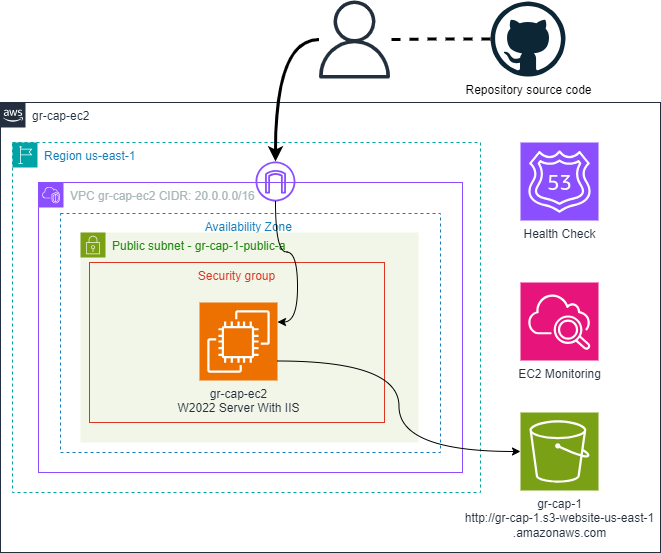

The diagram above was exported from draw.io. Its source (the exported page's mxGraphModel, read from the mxfile embedded in the PNG):
<mxGraphModel dx="745" dy="1787" grid="1" gridSize="10" guides="1" tooltips="1" connect="1" arrows="1" fold="1" page="1" pageScale="1" pageWidth="827" pageHeight="1169" math="0" shadow="0">
  <root>
    <mxCell id="0" />
    <mxCell id="1" parent="0" />
    <mxCell id="u1xAUQRCHLYs3MyB0uTR-7" value="" style="edgeStyle=orthogonalEdgeStyle;rounded=0;orthogonalLoop=1;jettySize=auto;html=1;endArrow=none;endFill=0;strokeWidth=3;dashed=1;" edge="1" parent="1" source="sg7Wn6IfZCnJ4AFyhvGN-2" target="sg7Wn6IfZCnJ4AFyhvGN-14">
      <mxGeometry relative="1" as="geometry" />
    </mxCell>
    <mxCell id="sg7Wn6IfZCnJ4AFyhvGN-2" value="Repository source code" style="dashed=0;outlineConnect=0;html=1;align=center;labelPosition=center;verticalLabelPosition=bottom;verticalAlign=top;shape=mxgraph.weblogos.github;strokeWidth=2;" parent="1" vertex="1">
      <mxGeometry x="550" y="-1121" width="75" height="75" as="geometry" />
    </mxCell>
    <mxCell id="sg7Wn6IfZCnJ4AFyhvGN-4" value="gr-cap-ec2" style="points=[[0,0],[0.25,0],[0.5,0],[0.75,0],[1,0],[1,0.25],[1,0.5],[1,0.75],[1,1],[0.75,1],[0.5,1],[0.25,1],[0,1],[0,0.75],[0,0.5],[0,0.25]];outlineConnect=0;gradientColor=none;html=1;whiteSpace=wrap;fontSize=12;fontStyle=0;container=1;pointerEvents=0;collapsible=0;recursiveResize=0;shape=mxgraph.aws4.group;grIcon=mxgraph.aws4.group_aws_cloud_alt;strokeColor=#232F3E;fillColor=none;verticalAlign=top;align=left;spacingLeft=30;fontColor=#232F3E;dashed=0;" parent="1" vertex="1">
      <mxGeometry x="60" y="-1020" width="660" height="450" as="geometry" />
    </mxCell>
    <mxCell id="sg7Wn6IfZCnJ4AFyhvGN-5" value="Region&amp;nbsp;us-east-1" style="points=[[0,0],[0.25,0],[0.5,0],[0.75,0],[1,0],[1,0.25],[1,0.5],[1,0.75],[1,1],[0.75,1],[0.5,1],[0.25,1],[0,1],[0,0.75],[0,0.5],[0,0.25]];outlineConnect=0;gradientColor=none;html=1;whiteSpace=wrap;fontSize=12;fontStyle=0;container=1;pointerEvents=0;collapsible=0;recursiveResize=0;shape=mxgraph.aws4.group;grIcon=mxgraph.aws4.group_region;strokeColor=#00A4A6;fillColor=none;verticalAlign=top;align=left;spacingLeft=30;fontColor=#147EBA;dashed=1;" parent="sg7Wn6IfZCnJ4AFyhvGN-4" vertex="1">
      <mxGeometry x="12" y="40" width="468" height="350" as="geometry" />
    </mxCell>
    <mxCell id="sg7Wn6IfZCnJ4AFyhvGN-9" value="VPC&amp;nbsp;gr-cap-ec2 CIDR:&amp;nbsp;20.0.0.0/16" style="points=[[0,0],[0.25,0],[0.5,0],[0.75,0],[1,0],[1,0.25],[1,0.5],[1,0.75],[1,1],[0.75,1],[0.5,1],[0.25,1],[0,1],[0,0.75],[0,0.5],[0,0.25]];outlineConnect=0;gradientColor=none;html=1;whiteSpace=wrap;fontSize=12;fontStyle=0;container=1;pointerEvents=0;collapsible=0;recursiveResize=0;shape=mxgraph.aws4.group;grIcon=mxgraph.aws4.group_vpc2;strokeColor=#8C4FFF;fillColor=none;verticalAlign=top;align=left;spacingLeft=30;fontColor=#AAB7B8;dashed=0;" parent="sg7Wn6IfZCnJ4AFyhvGN-5" vertex="1">
      <mxGeometry x="26" y="40" width="424" height="290" as="geometry" />
    </mxCell>
    <mxCell id="u1xAUQRCHLYs3MyB0uTR-11" value="Availability Zone&amp;nbsp;" style="fillColor=none;strokeColor=#147EBA;dashed=1;verticalAlign=top;fontStyle=0;fontColor=#147EBA;whiteSpace=wrap;html=1;" vertex="1" parent="sg7Wn6IfZCnJ4AFyhvGN-9">
      <mxGeometry x="22" y="31" width="380" height="239" as="geometry" />
    </mxCell>
    <mxCell id="sg7Wn6IfZCnJ4AFyhvGN-11" value="Public subnet - gr-cap-1-public-a" style="points=[[0,0],[0.25,0],[0.5,0],[0.75,0],[1,0],[1,0.25],[1,0.5],[1,0.75],[1,1],[0.75,1],[0.5,1],[0.25,1],[0,1],[0,0.75],[0,0.5],[0,0.25]];outlineConnect=0;gradientColor=none;html=1;whiteSpace=wrap;fontSize=12;fontStyle=0;container=1;pointerEvents=0;collapsible=0;recursiveResize=0;shape=mxgraph.aws4.group;grIcon=mxgraph.aws4.group_security_group;grStroke=0;strokeColor=#7AA116;fillColor=#F2F6E8;verticalAlign=top;align=left;spacingLeft=30;fontColor=#248814;dashed=0;" parent="sg7Wn6IfZCnJ4AFyhvGN-9" vertex="1">
      <mxGeometry x="42" y="50" width="338" height="210" as="geometry" />
    </mxCell>
    <mxCell id="sg7Wn6IfZCnJ4AFyhvGN-13" value="Security group" style="fillColor=none;strokeColor=#DD3522;verticalAlign=top;fontStyle=0;fontColor=#DD3522;whiteSpace=wrap;html=1;" parent="sg7Wn6IfZCnJ4AFyhvGN-11" vertex="1">
      <mxGeometry x="9" y="30" width="295" height="160" as="geometry" />
    </mxCell>
    <mxCell id="sg7Wn6IfZCnJ4AFyhvGN-3" value="gr-cap-ec2&lt;br&gt;W2022 Server With IIS" style="sketch=0;points=[[0,0,0],[0.25,0,0],[0.5,0,0],[0.75,0,0],[1,0,0],[0,1,0],[0.25,1,0],[0.5,1,0],[0.75,1,0],[1,1,0],[0,0.25,0],[0,0.5,0],[0,0.75,0],[1,0.25,0],[1,0.5,0],[1,0.75,0]];outlineConnect=0;fontColor=#232F3E;fillColor=#ED7100;strokeColor=#ffffff;dashed=0;verticalLabelPosition=bottom;verticalAlign=top;align=center;html=1;fontSize=12;fontStyle=0;aspect=fixed;shape=mxgraph.aws4.resourceIcon;resIcon=mxgraph.aws4.ec2;" parent="sg7Wn6IfZCnJ4AFyhvGN-11" vertex="1">
      <mxGeometry x="119" y="70" width="78" height="78" as="geometry" />
    </mxCell>
    <mxCell id="sg7Wn6IfZCnJ4AFyhvGN-17" value="" style="sketch=0;outlineConnect=0;fontColor=#232F3E;gradientColor=none;fillColor=#8C4FFF;strokeColor=none;dashed=0;verticalLabelPosition=bottom;verticalAlign=top;align=center;html=1;fontSize=12;fontStyle=0;aspect=fixed;pointerEvents=1;shape=mxgraph.aws4.internet_gateway;" parent="sg7Wn6IfZCnJ4AFyhvGN-9" vertex="1">
      <mxGeometry x="217" y="-21" width="40" height="40" as="geometry" />
    </mxCell>
    <mxCell id="u1xAUQRCHLYs3MyB0uTR-15" style="edgeStyle=orthogonalEdgeStyle;rounded=0;orthogonalLoop=1;jettySize=auto;html=1;entryX=1;entryY=0.25;entryDx=0;entryDy=0;entryPerimeter=0;curved=1;" edge="1" parent="sg7Wn6IfZCnJ4AFyhvGN-9" source="sg7Wn6IfZCnJ4AFyhvGN-17" target="sg7Wn6IfZCnJ4AFyhvGN-3">
      <mxGeometry relative="1" as="geometry" />
    </mxCell>
    <mxCell id="u1xAUQRCHLYs3MyB0uTR-1" value="Health Check" style="sketch=0;points=[[0,0,0],[0.25,0,0],[0.5,0,0],[0.75,0,0],[1,0,0],[0,1,0],[0.25,1,0],[0.5,1,0],[0.75,1,0],[1,1,0],[0,0.25,0],[0,0.5,0],[0,0.75,0],[1,0.25,0],[1,0.5,0],[1,0.75,0]];outlineConnect=0;fontColor=#232F3E;fillColor=#8C4FFF;strokeColor=#ffffff;dashed=0;verticalLabelPosition=bottom;verticalAlign=top;align=center;html=1;fontSize=12;fontStyle=0;aspect=fixed;shape=mxgraph.aws4.resourceIcon;resIcon=mxgraph.aws4.route_53;" vertex="1" parent="sg7Wn6IfZCnJ4AFyhvGN-4">
      <mxGeometry x="520" y="40" width="78" height="78" as="geometry" />
    </mxCell>
    <mxCell id="u1xAUQRCHLYs3MyB0uTR-2" value="EC2 Monitoring" style="sketch=0;points=[[0,0,0],[0.25,0,0],[0.5,0,0],[0.75,0,0],[1,0,0],[0,1,0],[0.25,1,0],[0.5,1,0],[0.75,1,0],[1,1,0],[0,0.25,0],[0,0.5,0],[0,0.75,0],[1,0.25,0],[1,0.5,0],[1,0.75,0]];points=[[0,0,0],[0.25,0,0],[0.5,0,0],[0.75,0,0],[1,0,0],[0,1,0],[0.25,1,0],[0.5,1,0],[0.75,1,0],[1,1,0],[0,0.25,0],[0,0.5,0],[0,0.75,0],[1,0.25,0],[1,0.5,0],[1,0.75,0]];outlineConnect=0;fontColor=#232F3E;fillColor=#E7157B;strokeColor=#ffffff;dashed=0;verticalLabelPosition=bottom;verticalAlign=top;align=center;html=1;fontSize=12;fontStyle=0;aspect=fixed;shape=mxgraph.aws4.resourceIcon;resIcon=mxgraph.aws4.cloudwatch_2;" vertex="1" parent="sg7Wn6IfZCnJ4AFyhvGN-4">
      <mxGeometry x="520" y="180" width="78" height="78" as="geometry" />
    </mxCell>
    <mxCell id="u1xAUQRCHLYs3MyB0uTR-3" value="gr-cap-1&lt;br style=&quot;border-color: var(--border-color);&quot;&gt;http://gr-cap-1.s3-website-us-east-1&lt;br&gt;.amazonaws.com" style="sketch=0;points=[[0,0,0],[0.25,0,0],[0.5,0,0],[0.75,0,0],[1,0,0],[0,1,0],[0.25,1,0],[0.5,1,0],[0.75,1,0],[1,1,0],[0,0.25,0],[0,0.5,0],[0,0.75,0],[1,0.25,0],[1,0.5,0],[1,0.75,0]];outlineConnect=0;fontColor=#232F3E;fillColor=#7AA116;strokeColor=#ffffff;dashed=0;verticalLabelPosition=bottom;verticalAlign=top;align=center;html=1;fontSize=12;fontStyle=0;aspect=fixed;shape=mxgraph.aws4.resourceIcon;resIcon=mxgraph.aws4.s3;" vertex="1" parent="sg7Wn6IfZCnJ4AFyhvGN-4">
      <mxGeometry x="520" y="310" width="78" height="78" as="geometry" />
    </mxCell>
    <mxCell id="u1xAUQRCHLYs3MyB0uTR-4" style="edgeStyle=orthogonalEdgeStyle;rounded=0;orthogonalLoop=1;jettySize=auto;html=1;exitX=0.5;exitY=1;exitDx=0;exitDy=0;exitPerimeter=0;" edge="1" parent="sg7Wn6IfZCnJ4AFyhvGN-4" source="u1xAUQRCHLYs3MyB0uTR-3" target="u1xAUQRCHLYs3MyB0uTR-3">
      <mxGeometry relative="1" as="geometry" />
    </mxCell>
    <mxCell id="u1xAUQRCHLYs3MyB0uTR-14" style="edgeStyle=orthogonalEdgeStyle;rounded=0;orthogonalLoop=1;jettySize=auto;html=1;entryX=0;entryY=0.5;entryDx=0;entryDy=0;entryPerimeter=0;curved=1;exitX=1;exitY=0.75;exitDx=0;exitDy=0;exitPerimeter=0;" edge="1" parent="sg7Wn6IfZCnJ4AFyhvGN-4" source="sg7Wn6IfZCnJ4AFyhvGN-3" target="u1xAUQRCHLYs3MyB0uTR-3">
      <mxGeometry relative="1" as="geometry" />
    </mxCell>
    <mxCell id="u1xAUQRCHLYs3MyB0uTR-9" style="edgeStyle=orthogonalEdgeStyle;rounded=0;orthogonalLoop=1;jettySize=auto;html=1;curved=1;strokeWidth=3;" edge="1" parent="1" source="sg7Wn6IfZCnJ4AFyhvGN-14" target="sg7Wn6IfZCnJ4AFyhvGN-17">
      <mxGeometry relative="1" as="geometry" />
    </mxCell>
    <mxCell id="sg7Wn6IfZCnJ4AFyhvGN-14" value="" style="sketch=0;outlineConnect=0;fontColor=#232F3E;gradientColor=none;fillColor=#232F3D;strokeColor=none;dashed=0;verticalLabelPosition=bottom;verticalAlign=top;align=center;html=1;fontSize=12;fontStyle=0;aspect=fixed;pointerEvents=1;shape=mxgraph.aws4.user;" parent="1" vertex="1">
      <mxGeometry x="375" y="-1122" width="78" height="78" as="geometry" />
    </mxCell>
  </root>
</mxGraphModel>